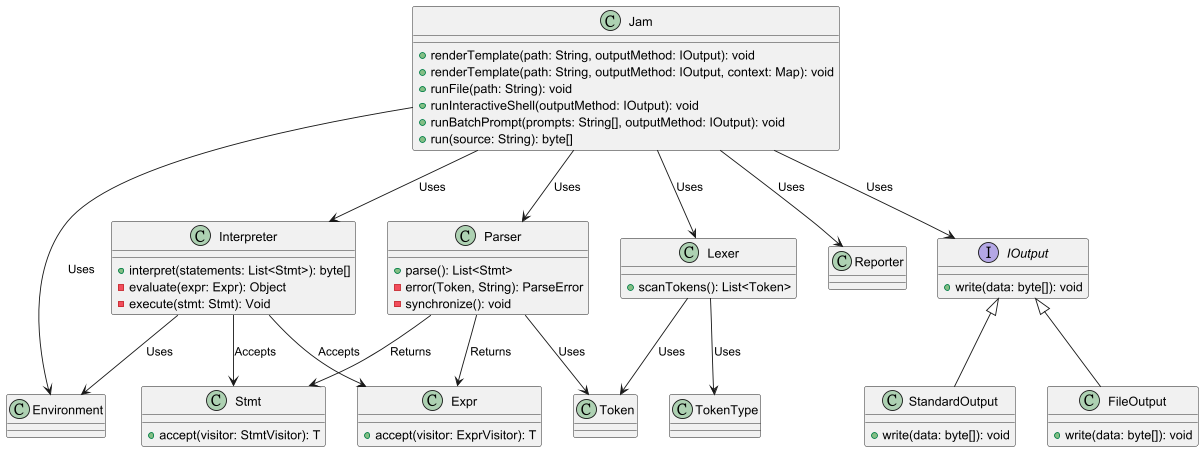

The diagram above was rendered by PlantUML. Its source (embedded in the PNG):
@startuml

class Jam {
  +renderTemplate(path: String, outputMethod: IOutput): void
  +renderTemplate(path: String, outputMethod: IOutput, context: Map): void
  +runFile(path: String): void
  +runInteractiveShell(outputMethod: IOutput): void
  +runBatchPrompt(prompts: String[], outputMethod: IOutput): void
  +run(source: String): byte[]
}

class Environment {
}

class Reporter {
}

class Lexer {
  +scanTokens(): List<Token>
}

class Parser {
  +parse(): List<Stmt>
  -error(Token, String): ParseError
  -synchronize(): void
}

class Interpreter {
  +interpret(statements: List<Stmt>): byte[]
  -evaluate(expr: Expr): Object
  -execute(stmt: Stmt): Void
}

class Token {
}

class TokenType {
}

class Stmt {
  +accept(visitor: StmtVisitor): T
}

class Expr {
  +accept(visitor: ExprVisitor): T
}

interface IOutput {
  +write(data: byte[]): void
}

class FileOutput {
  +write(data: byte[]): void
}

class StandardOutput {
  +write(data: byte[]): void
}

Jam --> Lexer       : Uses
Jam --> Parser      : Uses
Jam --> Interpreter : Uses
Jam --> Environment : Uses
Jam --> Reporter    : Uses
Jam --> IOutput     : Uses

Lexer --> Token : Uses
Lexer --> TokenType : Uses

Parser --> Token : Uses
Parser --> Stmt  : Returns
Parser --> Expr  : Returns

Interpreter --> Stmt : Accepts
Interpreter --> Expr : Accepts
Interpreter --> Environment : Uses

IOutput <|-- FileOutput
IOutput <|-- StandardOutput

@enduml